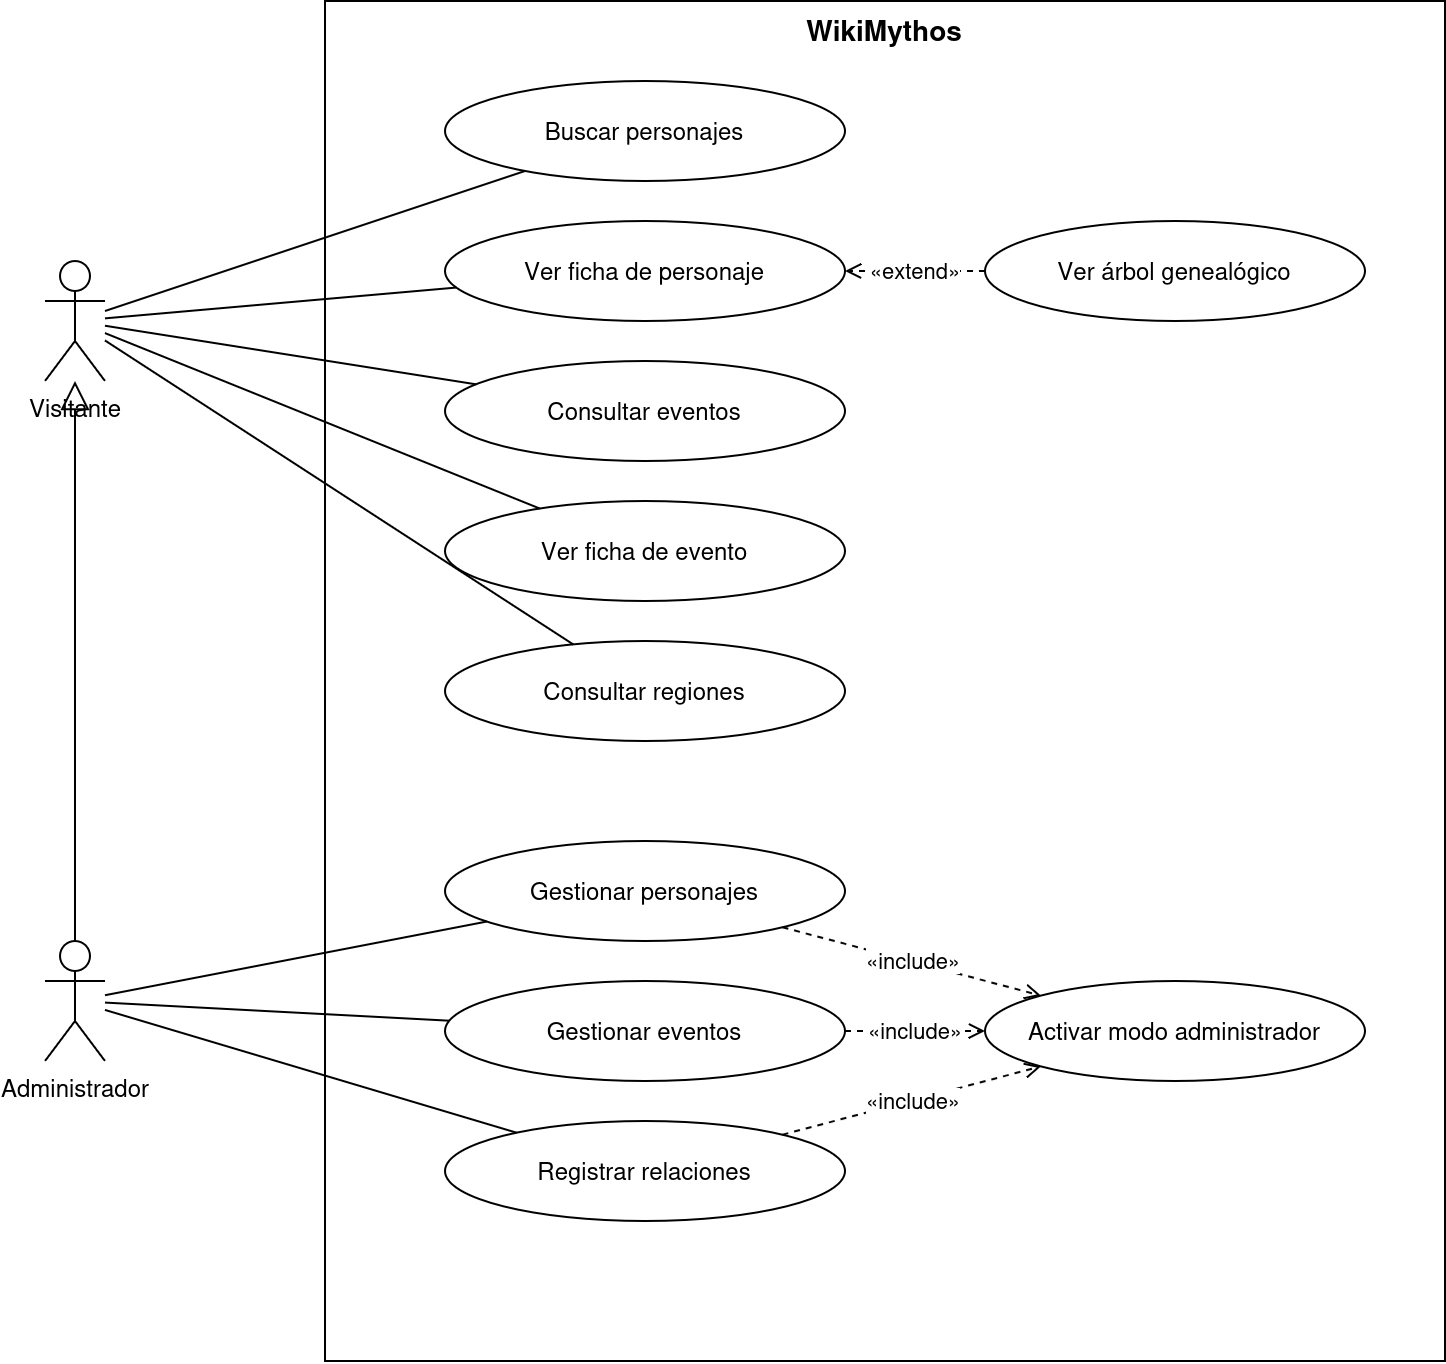

The diagram above was exported from draw.io. Its source (the exported page's mxGraphModel, read from the mxfile embedded in the PNG):
<mxGraphModel dx="745" dy="1192" grid="1" gridSize="10" guides="1" tooltips="1" connect="1" arrows="1" fold="1" page="0" pageScale="1" pageWidth="827" pageHeight="1169" math="0" shadow="0">
  <root>
    <mxCell id="0" />
    <mxCell id="1" parent="0" />
    <mxCell id="c1" parent="1" style="rounded=0;whiteSpace=wrap;html=1;fillColor=none;verticalAlign=top;fontStyle=1;fontSize=14;" value="WikiMythos" vertex="1">
      <mxGeometry height="680" width="560" x="200" y="20" as="geometry" />
    </mxCell>
    <mxCell id="c2" parent="1" style="shape=umlActor;verticalLabelPosition=bottom;verticalAlign=top;html=1;outlineConnect=0;fontSize=12;" value="Visitante" vertex="1">
      <mxGeometry height="60" width="30" x="60" y="150" as="geometry" />
    </mxCell>
    <mxCell id="c3" parent="1" style="shape=umlActor;verticalLabelPosition=bottom;verticalAlign=top;html=1;outlineConnect=0;fontSize=12;" value="Administrador" vertex="1">
      <mxGeometry height="60" width="30" x="60" y="490" as="geometry" />
    </mxCell>
    <mxCell id="c4" parent="1" style="ellipse;whiteSpace=wrap;html=1;fontSize=12;" value="Buscar personajes" vertex="1">
      <mxGeometry height="50" width="200" x="260" y="60" as="geometry" />
    </mxCell>
    <mxCell id="c5" parent="1" style="ellipse;whiteSpace=wrap;html=1;fontSize=12;" value="Ver ficha de personaje" vertex="1">
      <mxGeometry height="50" width="200" x="260" y="130" as="geometry" />
    </mxCell>
    <mxCell id="c6" parent="1" style="ellipse;whiteSpace=wrap;html=1;fontSize=12;" value="Consultar eventos" vertex="1">
      <mxGeometry height="50" width="200" x="260" y="200" as="geometry" />
    </mxCell>
    <mxCell id="c7" parent="1" style="ellipse;whiteSpace=wrap;html=1;fontSize=12;" value="Ver ficha de evento" vertex="1">
      <mxGeometry height="50" width="200" x="260" y="270" as="geometry" />
    </mxCell>
    <mxCell id="c8" parent="1" style="ellipse;whiteSpace=wrap;html=1;fontSize=12;" value="Consultar regiones" vertex="1">
      <mxGeometry height="50" width="200" x="260" y="340" as="geometry" />
    </mxCell>
    <mxCell id="c9" parent="1" style="ellipse;whiteSpace=wrap;html=1;fontSize=12;" value="Ver árbol genealógico" vertex="1">
      <mxGeometry height="50" width="190" x="530" y="130" as="geometry" />
    </mxCell>
    <mxCell id="c10" parent="1" style="ellipse;whiteSpace=wrap;html=1;fontSize=12;" value="Gestionar personajes" vertex="1">
      <mxGeometry height="50" width="200" x="260" y="440" as="geometry" />
    </mxCell>
    <mxCell id="c11" parent="1" style="ellipse;whiteSpace=wrap;html=1;fontSize=12;" value="Gestionar eventos" vertex="1">
      <mxGeometry height="50" width="200" x="260" y="510" as="geometry" />
    </mxCell>
    <mxCell id="c12" parent="1" style="ellipse;whiteSpace=wrap;html=1;fontSize=12;" value="Registrar relaciones" vertex="1">
      <mxGeometry height="50" width="200" x="260" y="580" as="geometry" />
    </mxCell>
    <mxCell id="c13" parent="1" style="ellipse;whiteSpace=wrap;html=1;fontSize=12;" value="Activar modo administrador" vertex="1">
      <mxGeometry height="50" width="190" x="530" y="510" as="geometry" />
    </mxCell>
    <mxCell id="c14" edge="1" parent="1" source="c2" style="endArrow=none;html=1;" target="c4" value="">
      <mxGeometry relative="1" as="geometry" />
    </mxCell>
    <mxCell id="c15" edge="1" parent="1" source="c2" style="endArrow=none;html=1;" target="c5" value="">
      <mxGeometry relative="1" as="geometry" />
    </mxCell>
    <mxCell id="c16" edge="1" parent="1" source="c2" style="endArrow=none;html=1;" target="c6" value="">
      <mxGeometry relative="1" as="geometry" />
    </mxCell>
    <mxCell id="c17" edge="1" parent="1" source="c2" style="endArrow=none;html=1;" target="c7" value="">
      <mxGeometry relative="1" as="geometry" />
    </mxCell>
    <mxCell id="c18" edge="1" parent="1" source="c2" style="endArrow=none;html=1;" target="c8" value="">
      <mxGeometry relative="1" as="geometry" />
    </mxCell>
    <mxCell id="c19" edge="1" parent="1" source="c3" style="endArrow=none;html=1;" target="c10" value="">
      <mxGeometry relative="1" as="geometry" />
    </mxCell>
    <mxCell id="c20" edge="1" parent="1" source="c3" style="endArrow=none;html=1;" target="c11" value="">
      <mxGeometry relative="1" as="geometry" />
    </mxCell>
    <mxCell id="c21" edge="1" parent="1" source="c3" style="endArrow=none;html=1;" target="c12" value="">
      <mxGeometry relative="1" as="geometry" />
    </mxCell>
    <mxCell id="c22" edge="1" parent="1" source="c3" style="endArrow=block;endFill=0;endSize=12;html=1;" target="c2" value="">
      <mxGeometry relative="1" as="geometry" />
    </mxCell>
    <mxCell id="c23" edge="1" parent="1" source="c9" style="endArrow=open;dashed=1;html=1;fontSize=11;" target="c5" value="«extend»">
      <mxGeometry relative="1" as="geometry" />
    </mxCell>
    <mxCell id="c24" edge="1" parent="1" source="c10" style="endArrow=open;dashed=1;html=1;fontSize=11;" target="c13" value="«include»">
      <mxGeometry relative="1" as="geometry" />
    </mxCell>
    <mxCell id="c25" edge="1" parent="1" source="c11" style="endArrow=open;dashed=1;html=1;fontSize=11;" target="c13" value="«include»">
      <mxGeometry relative="1" as="geometry" />
    </mxCell>
    <mxCell id="c26" edge="1" parent="1" source="c12" style="endArrow=open;dashed=1;html=1;fontSize=11;" target="c13" value="«include»">
      <mxGeometry relative="1" as="geometry" />
    </mxCell>
  </root>
</mxGraphModel>